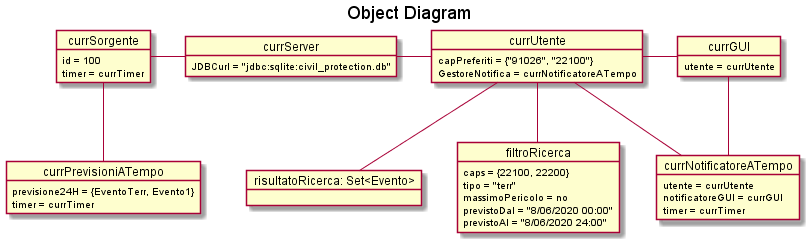

The diagram above was rendered by PlantUML. Its source (embedded in the PNG):
@startuml
title Object Diagram
object currPrevisioniATempo {
    previsione24H = {EventoTerr, Evento1}
    timer = currTimer
}

object currSorgente {
    id = 100
    timer = currTimer
}

object currServer {
    JDBCurl = "jdbc:sqlite:civil_protection.db"
}

object currUtente {
    capPreferiti = {"91026", "22100"}
    GestoreNotifica = currNotificatoreATempo
}

Object "risultatoRicerca: Set<Evento>" as risultatoRicerca

object filtroRicerca {
    caps = {22100, 22200}
    tipo = "terr"
    massimoPericolo = no
    previstoDal = "8/06/2020 00:00"
    previstoAl = "8/06/2020 24:00"
}

object currNotificatoreATempo {
    utente = currUtente
    notificatoreGUI = currGUI
    timer = currTimer
}

Object currGUI {
    utente = currUtente
}

currSorgente -- currPrevisioniATempo
currSorgente - currServer
currServer - currUtente
currUtente -- filtroRicerca
currUtente -- risultatoRicerca
currUtente -- currNotificatoreATempo
currUtente - currGUI
currGUI -- currNotificatoreATempo
@enduml